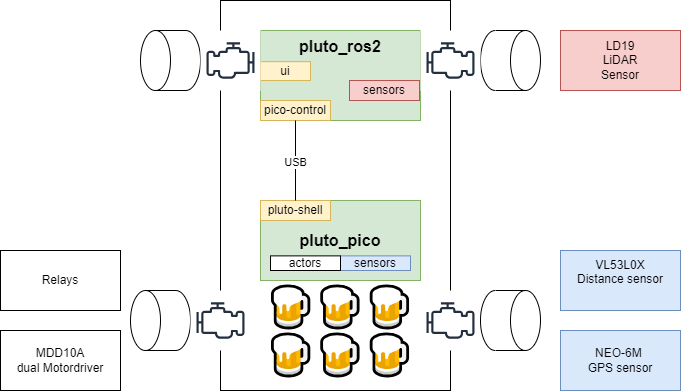

The diagram above was exported from draw.io. Its source (the exported page's mxGraphModel, read from the mxfile embedded in the PNG):
<mxGraphModel dx="1182" dy="790" grid="1" gridSize="10" guides="1" tooltips="1" connect="1" arrows="1" fold="1" page="1" pageScale="1" pageWidth="827" pageHeight="1169" math="0" shadow="0">
  <root>
    <mxCell id="0" />
    <mxCell id="1" parent="0" />
    <mxCell id="TRmZhjdTjW8bCLBuilyp-30" value="" style="rounded=0;whiteSpace=wrap;html=1;" vertex="1" parent="1">
      <mxGeometry x="250" y="230" width="230" height="390" as="geometry" />
    </mxCell>
    <mxCell id="5rPFq5SHHMhZ_AkS_OnG-9" value="&lt;span style=&quot;text-align: left; font-size: 40px;&quot;&gt;🍺&lt;/span&gt;&lt;span style=&quot;text-align: left; font-size: 40px;&quot;&gt;🍺&lt;/span&gt;&lt;span style=&quot;text-align: left; font-size: 40px;&quot;&gt;🍺&lt;br style=&quot;font-size: 40px;&quot;&gt;&lt;/span&gt;&lt;span style=&quot;text-align: left; font-size: 40px;&quot;&gt;🍺&lt;/span&gt;&lt;span style=&quot;text-align: left; font-size: 40px;&quot;&gt;🍺&lt;/span&gt;&lt;span style=&quot;text-align: left; font-size: 40px;&quot;&gt;🍺&lt;/span&gt;&lt;span style=&quot;text-align: left; font-size: 40px;&quot;&gt;&lt;br style=&quot;font-size: 40px;&quot;&gt;&lt;/span&gt;" style="text;html=1;strokeColor=none;fillColor=none;align=center;verticalAlign=middle;whiteSpace=wrap;rounded=0;fontSize=40;" parent="1" vertex="1">
      <mxGeometry x="290" y="510" width="160" height="100" as="geometry" />
    </mxCell>
    <mxCell id="TRmZhjdTjW8bCLBuilyp-7" value="" style="group" vertex="1" connectable="0" parent="1">
      <mxGeometry x="290" y="430" width="160" height="80" as="geometry" />
    </mxCell>
    <mxCell id="TRmZhjdTjW8bCLBuilyp-2" value="&lt;b&gt;&lt;font style=&quot;font-size: 16px&quot;&gt;pluto_pico&lt;/font&gt;&lt;/b&gt;" style="rounded=0;whiteSpace=wrap;html=1;fontSize=12;fillColor=#d5e8d4;strokeColor=#82b366;verticalAlign=middle;" vertex="1" parent="TRmZhjdTjW8bCLBuilyp-7">
      <mxGeometry width="160" height="80" as="geometry" />
    </mxCell>
    <mxCell id="TRmZhjdTjW8bCLBuilyp-4" value="sensors" style="rounded=0;whiteSpace=wrap;html=1;fontSize=12;fillColor=#dae8fc;strokeColor=#6c8ebf;" vertex="1" parent="TRmZhjdTjW8bCLBuilyp-7">
      <mxGeometry x="80" y="55.38" width="70" height="14.62" as="geometry" />
    </mxCell>
    <mxCell id="TRmZhjdTjW8bCLBuilyp-5" value="actors" style="rounded=0;whiteSpace=wrap;html=1;fontSize=12;" vertex="1" parent="TRmZhjdTjW8bCLBuilyp-7">
      <mxGeometry x="10" y="55.38" width="70" height="14.62" as="geometry" />
    </mxCell>
    <mxCell id="TRmZhjdTjW8bCLBuilyp-6" value="&lt;font style=&quot;font-size: 12px;&quot;&gt;pluto-shell&lt;/font&gt;" style="rounded=0;whiteSpace=wrap;html=1;fontSize=12;fillColor=#fff2cc;strokeColor=#d6b656;" vertex="1" parent="TRmZhjdTjW8bCLBuilyp-7">
      <mxGeometry width="70" height="20" as="geometry" />
    </mxCell>
    <mxCell id="TRmZhjdTjW8bCLBuilyp-8" value="" style="group;fillColor=#d5e8d4;strokeColor=#82b366;fontStyle=1" vertex="1" connectable="0" parent="1">
      <mxGeometry x="290" y="260" width="160" height="90" as="geometry" />
    </mxCell>
    <mxCell id="TRmZhjdTjW8bCLBuilyp-18" value="" style="group;fillColor=#fff2cc;strokeColor=#d6b656;container=0;" vertex="1" connectable="0" parent="TRmZhjdTjW8bCLBuilyp-8">
      <mxGeometry width="160" height="90" as="geometry" />
    </mxCell>
    <mxCell id="TRmZhjdTjW8bCLBuilyp-9" value="&lt;b&gt;&lt;font style=&quot;font-size: 16px&quot;&gt;pluto_ros2&lt;/font&gt;&lt;/b&gt;" style="rounded=0;whiteSpace=wrap;html=1;fontSize=12;fillColor=#d5e8d4;strokeColor=#82b366;verticalAlign=top;" vertex="1" parent="TRmZhjdTjW8bCLBuilyp-8">
      <mxGeometry width="160" height="90" as="geometry" />
    </mxCell>
    <mxCell id="TRmZhjdTjW8bCLBuilyp-12" value="&lt;font style=&quot;font-size: 12px;&quot;&gt;pico-control&lt;/font&gt;" style="rounded=0;whiteSpace=wrap;html=1;fontSize=12;fillColor=#fff2cc;strokeColor=#d6b656;" vertex="1" parent="TRmZhjdTjW8bCLBuilyp-8">
      <mxGeometry y="70" width="70" height="20" as="geometry" />
    </mxCell>
    <mxCell id="TRmZhjdTjW8bCLBuilyp-17" value="&lt;font style=&quot;font-size: 12px;&quot;&gt;ui&lt;/font&gt;" style="rounded=0;whiteSpace=wrap;html=1;fontSize=12;fillColor=#fff2cc;strokeColor=#d6b656;" vertex="1" parent="TRmZhjdTjW8bCLBuilyp-8">
      <mxGeometry y="31.16" width="50" height="18.84" as="geometry" />
    </mxCell>
    <mxCell id="TRmZhjdTjW8bCLBuilyp-33" value="sensors" style="rounded=0;whiteSpace=wrap;html=1;fontSize=12;fillColor=#f8cecc;strokeColor=#b85450;" vertex="1" parent="TRmZhjdTjW8bCLBuilyp-8">
      <mxGeometry x="89" y="50" width="70" height="20" as="geometry" />
    </mxCell>
    <mxCell id="TRmZhjdTjW8bCLBuilyp-19" value="LD19&lt;br&gt;LiDAR&lt;br&gt;Sensor" style="rounded=0;whiteSpace=wrap;html=1;fillColor=#f8cecc;strokeColor=#b85450;" vertex="1" parent="1">
      <mxGeometry x="590" y="260" width="120" height="60" as="geometry" />
    </mxCell>
    <mxCell id="TRmZhjdTjW8bCLBuilyp-20" value="VL53L0X&lt;br&gt;Distance sensor&lt;br&gt;&lt;h1 class=&quot;product-meta__title heading h1&quot;&gt;&lt;/h1&gt;" style="rounded=0;whiteSpace=wrap;html=1;fillColor=#dae8fc;strokeColor=#6c8ebf;" vertex="1" parent="1">
      <mxGeometry x="590" y="480" width="120" height="60" as="geometry" />
    </mxCell>
    <mxCell id="TRmZhjdTjW8bCLBuilyp-21" value="NEO-6M&amp;nbsp;&lt;br&gt;GPS sensor" style="rounded=0;whiteSpace=wrap;html=1;fillColor=#dae8fc;strokeColor=#6c8ebf;" vertex="1" parent="1">
      <mxGeometry x="590" y="560" width="120" height="60" as="geometry" />
    </mxCell>
    <mxCell id="TRmZhjdTjW8bCLBuilyp-24" value="" style="group" vertex="1" connectable="0" parent="1">
      <mxGeometry x="450" y="520" width="120" height="60" as="geometry" />
    </mxCell>
    <mxCell id="5rPFq5SHHMhZ_AkS_OnG-15" value="" style="sketch=0;outlineConnect=0;fontColor=#232F3E;gradientColor=none;strokeColor=#232F3E;fillColor=#ffffff;dashed=0;verticalLabelPosition=bottom;verticalAlign=top;align=center;html=1;fontSize=12;fontStyle=0;aspect=fixed;shape=mxgraph.aws4.resourceIcon;resIcon=mxgraph.aws4.emr_engine;" parent="TRmZhjdTjW8bCLBuilyp-24" vertex="1">
      <mxGeometry width="60" height="60" as="geometry" />
    </mxCell>
    <mxCell id="5rPFq5SHHMhZ_AkS_OnG-4" value="" style="shape=cylinder3;whiteSpace=wrap;html=1;boundedLbl=1;backgroundOutline=1;size=15;rotation=90;" parent="TRmZhjdTjW8bCLBuilyp-24" vertex="1">
      <mxGeometry x="60" width="60" height="60" as="geometry" />
    </mxCell>
    <mxCell id="TRmZhjdTjW8bCLBuilyp-25" value="" style="group" vertex="1" connectable="0" parent="1">
      <mxGeometry x="160" y="520" width="120" height="60" as="geometry" />
    </mxCell>
    <mxCell id="5rPFq5SHHMhZ_AkS_OnG-6" value="" style="shape=cylinder3;whiteSpace=wrap;html=1;boundedLbl=1;backgroundOutline=1;size=15;rotation=-90;" parent="TRmZhjdTjW8bCLBuilyp-25" vertex="1">
      <mxGeometry width="60" height="60" as="geometry" />
    </mxCell>
    <mxCell id="5rPFq5SHHMhZ_AkS_OnG-17" value="" style="sketch=0;outlineConnect=0;fontColor=#232F3E;gradientColor=none;strokeColor=#232F3E;fillColor=#ffffff;dashed=0;verticalLabelPosition=bottom;verticalAlign=top;align=center;html=1;fontSize=12;fontStyle=0;aspect=fixed;shape=mxgraph.aws4.resourceIcon;resIcon=mxgraph.aws4.emr_engine;" parent="TRmZhjdTjW8bCLBuilyp-25" vertex="1">
      <mxGeometry x="60" width="60" height="60" as="geometry" />
    </mxCell>
    <mxCell id="TRmZhjdTjW8bCLBuilyp-26" value="" style="group" vertex="1" connectable="0" parent="1">
      <mxGeometry x="170" y="260" width="120" height="60" as="geometry" />
    </mxCell>
    <mxCell id="5rPFq5SHHMhZ_AkS_OnG-7" value="" style="shape=cylinder3;whiteSpace=wrap;html=1;boundedLbl=1;backgroundOutline=1;size=15;rotation=-90;" parent="TRmZhjdTjW8bCLBuilyp-26" vertex="1">
      <mxGeometry width="60" height="60" as="geometry" />
    </mxCell>
    <mxCell id="5rPFq5SHHMhZ_AkS_OnG-16" value="" style="sketch=0;outlineConnect=0;fontColor=#232F3E;gradientColor=none;strokeColor=#232F3E;fillColor=#ffffff;dashed=0;verticalLabelPosition=bottom;verticalAlign=top;align=center;html=1;fontSize=12;fontStyle=0;aspect=fixed;shape=mxgraph.aws4.resourceIcon;resIcon=mxgraph.aws4.emr_engine;flipH=1;" parent="TRmZhjdTjW8bCLBuilyp-26" vertex="1">
      <mxGeometry x="60" width="60" height="60" as="geometry" />
    </mxCell>
    <mxCell id="TRmZhjdTjW8bCLBuilyp-27" value="" style="group" vertex="1" connectable="0" parent="1">
      <mxGeometry x="450" y="260" width="120" height="60" as="geometry" />
    </mxCell>
    <mxCell id="5rPFq5SHHMhZ_AkS_OnG-5" value="" style="shape=cylinder3;whiteSpace=wrap;html=1;boundedLbl=1;backgroundOutline=1;size=15;rotation=90;" parent="TRmZhjdTjW8bCLBuilyp-27" vertex="1">
      <mxGeometry x="60" width="60" height="60" as="geometry" />
    </mxCell>
    <mxCell id="5rPFq5SHHMhZ_AkS_OnG-14" value="" style="sketch=0;outlineConnect=0;fontColor=#232F3E;gradientColor=none;strokeColor=#232F3E;fillColor=#ffffff;dashed=0;verticalLabelPosition=bottom;verticalAlign=top;align=center;html=1;fontSize=12;fontStyle=0;aspect=fixed;shape=mxgraph.aws4.resourceIcon;resIcon=mxgraph.aws4.emr_engine;" parent="TRmZhjdTjW8bCLBuilyp-27" vertex="1">
      <mxGeometry width="60" height="60" as="geometry" />
    </mxCell>
    <mxCell id="TRmZhjdTjW8bCLBuilyp-28" value="MDD10A&lt;br&gt;dual Motordriver" style="rounded=0;whiteSpace=wrap;html=1;" vertex="1" parent="1">
      <mxGeometry x="30" y="560" width="120" height="60" as="geometry" />
    </mxCell>
    <mxCell id="TRmZhjdTjW8bCLBuilyp-29" value="Relays" style="rounded=0;whiteSpace=wrap;html=1;" vertex="1" parent="1">
      <mxGeometry x="30" y="480" width="120" height="60" as="geometry" />
    </mxCell>
    <mxCell id="TRmZhjdTjW8bCLBuilyp-34" value="" style="endArrow=none;html=1;rounded=0;entryX=0.5;entryY=1;entryDx=0;entryDy=0;exitX=0.5;exitY=0;exitDx=0;exitDy=0;" edge="1" parent="1" source="TRmZhjdTjW8bCLBuilyp-6" target="TRmZhjdTjW8bCLBuilyp-12">
      <mxGeometry width="50" height="50" relative="1" as="geometry">
        <mxPoint x="300" y="420" as="sourcePoint" />
        <mxPoint x="350" y="370" as="targetPoint" />
      </mxGeometry>
    </mxCell>
    <mxCell id="TRmZhjdTjW8bCLBuilyp-35" value="USB" style="edgeLabel;html=1;align=center;verticalAlign=middle;resizable=0;points=[];" vertex="1" connectable="0" parent="TRmZhjdTjW8bCLBuilyp-34">
      <mxGeometry x="-0.0356" relative="1" as="geometry">
        <mxPoint as="offset" />
      </mxGeometry>
    </mxCell>
  </root>
</mxGraphModel>